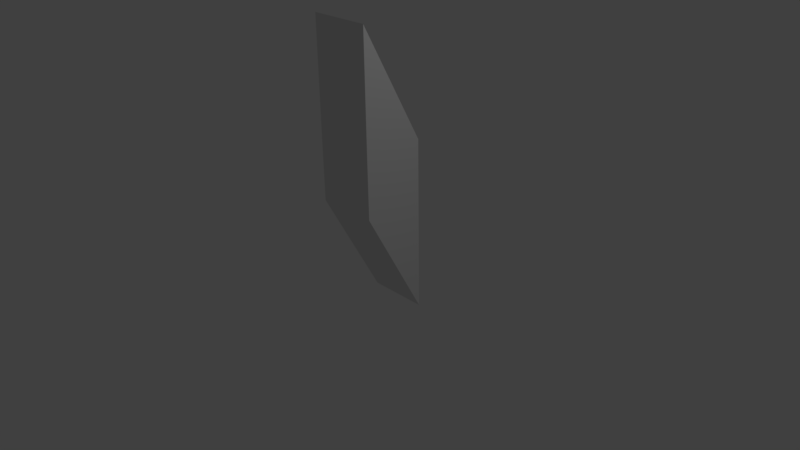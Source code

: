 # Source: Section2.blend  (saved by Blender 2.77.0; exported with 4.5.12 LTS)
import bpy
from mathutils import Matrix  # noqa: F401  (used for matrix-valued properties, if any)

bpy.ops.wm.read_factory_settings(use_empty=True)
scene = bpy.context.scene
scene.name = 'Scene'

# ---- collections
col_collection_1 = bpy.data.collections.new('Collection 1'); scene.collection.children.link(col_collection_1)

# ---- materials (node trees are filled in below, after node groups)
mat_material = bpy.data.materials.new('Material')
mat_material.alpha_threshold = 0.0
mat_material.use_transparent_shadow = False
mat_material.roughness = 0.5
mat_material.line_color = (0.0, 0.0, 0.0, 1.0)

# ---- material node trees

# ---- world
world_world = bpy.data.worlds.new('World'); scene.world = world_world
world_world.color = (0.05088, 0.05088, 0.05088)
world_world.use_sun_shadow = False
world_world.sun_shadow_jitter_overblur = 0.0
world_world.cycles.sampling_method = 'MANUAL'

# ---- cameras
cam_camera = bpy.data.cameras.new('Camera')
cam_camera.clip_end = 100.0
cam_camera.lens = 35.0
cam_camera.sensor_width = 32.0
cam_camera.sensor_height = 18.0
cam_camera.ortho_scale = 7.314
cam_camera.dof.focus_distance = 0.0
cam_camera.dof.aperture_fstop = 128.0

# ---- lights
light_lamp = bpy.data.lights.new('Lamp', 'POINT')
light_lamp.transmission_factor = 0.0
light_lamp.cutoff_distance = 30.0
light_lamp.energy = 100.0
light_lamp.shadow_buffer_clip_start = 1.001
light_lamp.shadow_soft_size = 0.1
light_lamp.shadow_maximum_resolution = 0.006
light_lamp.use_absolute_resolution = True

# ---- meshes
me_cube_001 = bpy.data.meshes.new('Cube.001')
me_cube_001.from_pydata([(1.002, -0.9986, -2.059), (1.002, 1.001, -2.063), (-0.9976, 1.001, -2.063), (-0.9976, -0.9986, -2.059), (1.002, 0.9853, -4.063), (-0.9976, 0.9853, -4.063), (1.0, 1.0, -1.0), (1.0, -1.0, -1.0), (-1.0, -1.0, -1.0), (-1.0, 1.0, -1.0), (1.0, -1.0, 1.0), (-1.0, -1.0, 1.0)], [], [(2, 3, 8, 9), (3, 0, 7, 8), (0, 1, 6, 7), (1, 2, 9, 6), (0, 1, 2, 3), (3, 2, 5), (3, 5, 4, 0), (1, 4, 5, 2), (1, 0, 4), (6, 7, 8, 9), (9, 8, 11), (9, 11, 10, 6), (7, 10, 11, 8), (7, 6, 10)])
me_cube_001.materials.append(mat_material)
me_cube_001.use_remesh_preserve_volume = False
me_cube_001.use_remesh_preserve_attributes = False
me_cube_001.use_mirror_vertex_groups = False
me_cube_001.update()

# ---- objects
ob_cube_001 = bpy.data.objects.new('Cube.001', me_cube_001)
ob_lamp = bpy.data.objects.new('Lamp', light_lamp)
ob_camera = bpy.data.objects.new('Camera', cam_camera)

# ---- transforms, parenting, visibility, modifiers, constraints
ob_cube_001.location = (0.0, 0.0, 0.0)
ob_cube_001.rotation_euler = (3.146, -0.0, 0.0)
ob_cube_001.scale = (0.41, 0.41, 0.765)
ob_cube_001.lock_rotations_4d = False
ob_cube_001.empty_display_type = 'ARROWS'
ob_cube_001.lineart.crease_threshold = 0.0
ob_lamp.location = (4.076, 1.005, 5.904)
ob_lamp.rotation_euler = (0.6503, 0.05522, 1.866)
ob_lamp.lock_rotations_4d = False
ob_lamp.empty_display_type = 'ARROWS'
ob_lamp.color = (0.0, 0.0, 0.0, 0.0)
ob_lamp.lineart.crease_threshold = 0.0
ob_camera.location = (7.481, -6.508, 5.344)
ob_camera.rotation_euler = (1.109, 0.01082, 0.8149)
ob_camera.lock_rotations_4d = False
ob_camera.empty_display_type = 'ARROWS'
ob_camera.color = (0.0, 0.0, 0.0, 0.0)
ob_camera.display_type = 'WIRE'
ob_camera.lineart.crease_threshold = 0.0

# ---- collection membership
col_collection_1.objects.link(ob_cube_001)
col_collection_1.objects.link(ob_lamp)
col_collection_1.objects.link(ob_camera)

# ---- scene / render settings (as saved in the file)
scene.camera = ob_camera
scene.frame_start = 1; scene.frame_end = 250; scene.frame_set(0)
scene.render.engine = 'BLENDER_EEVEE_NEXT'
scene.render.resolution_percentage = 50
scene.render.dither_intensity = 0.0
scene.cycles.use_denoising = False
scene.cycles.samples = 128
scene.cycles.sampling_pattern = 'TABULATED_SOBOL'
scene.cycles.light_sampling_threshold = 0.0
scene.cycles.use_adaptive_sampling = False
scene.cycles.use_light_tree = False
scene.cycles.blur_glossy = 0.0
scene.cycles.sample_clamp_indirect = 0.0
scene.view_settings.view_transform = 'Standard'
bpy.context.view_layer.update()
